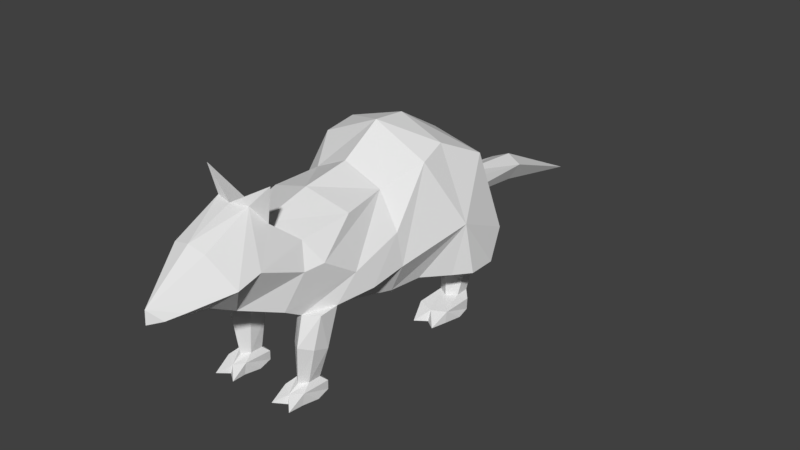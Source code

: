 # Source: RatAttack.blend  (saved by Blender 2.77.0; exported with 4.5.12 LTS)
import bpy
from mathutils import Matrix  # noqa: F401  (used for matrix-valued properties, if any)

bpy.ops.wm.read_factory_settings(use_empty=True)
scene = bpy.context.scene
scene.name = 'Scene'

# ---- collections
col_collection_1 = bpy.data.collections.new('Collection 1'); scene.collection.children.link(col_collection_1)

# ---- materials (node trees are filled in below, after node groups)
mat_material = bpy.data.materials.new('Material')
mat_material.alpha_threshold = 0.0
mat_material.use_transparent_shadow = False
mat_material.roughness = 0.5
mat_material.line_color = (0.0, 0.0, 0.0, 1.0)

# ---- material node trees

# ---- world
world_world = bpy.data.worlds.new('World'); scene.world = world_world
world_world.color = (0.05088, 0.05088, 0.05088)
world_world.use_sun_shadow = False
world_world.sun_shadow_jitter_overblur = 0.0
world_world.cycles.sampling_method = 'MANUAL'

# ---- meshes
me_cube_008 = bpy.data.meshes.new('Cube.008')
me_cube_008.from_pydata([(-0.1288, 0.8864, 0.7198), (-0.07929, 1.746, 0.6036), (-0.1288, 1.815, 0.7179), (-0.4923, 0.7551, 1.272), (-0.111, 1.175, 0.8166), (-0.4306, 0.1767, 0.5182), (-0.3946, 0.4396, 1.423), (-0.2456, -0.3162, 0.4986), (-0.3914, -0.7021, 0.9936), (-0.2702, -0.9441, 0.703), (-0.4311, 0.2201, 1.365), (-0.3266, -0.4029, 1.2), (-0.2702, -0.7677, 1.139), (-0.6263, 0.4356, 0.8908), (-0.4769, -0.3433, 0.6903), (-0.6146, 0.8573, 0.7018), (-0.3489, -0.8356, 0.9707), (-0.2734, -1.005, 1.585), (-0.193, -0.9623, 1.301), (-0.1315, -1.055, 1.431), (-0.1315, -1.411, 1.256), (-0.08278, -1.705, 0.9285), (-0.1315, -1.208, 0.7871), (-0.3094, -1.151, 1.089), (-0.3094, -1.335, 1.043), (-0.1577, -1.429, 0.9183), (-0.445, 0.777, 0.3624), (-0.445, 0.6853, 0.3608), (-0.2584, 0.8093, 0.3624), (-0.2584, 0.653, 0.3608), (-0.3517, 0.8397, 0.351), (-0.4285, 0.6305, 0.1738), (-0.3511, 0.8159, 0.1665), (-0.4285, 0.7333, 0.1752), (-0.2738, 0.7333, 0.1752), (-0.3511, 0.5846, 0.1634), (-0.2738, 0.6305, 0.1738), (-0.2339, 0.4393, 0.0401), (-0.3494, 0.3853, 0.03455), (-0.2339, 0.6958, 0.03876), (-0.2111, 0.581, 0.03249), (-0.465, 0.6958, 0.03876), (-0.3494, 0.7781, 0.04276), (-0.465, 0.4393, 0.0401), (-0.4878, 0.581, 0.03249), (-0.3494, 0.4152, 0.1141), (-0.2307, 0.4516, 0.1278), (-0.3494, 0.803, 0.1213), (-0.4682, 0.4516, 0.1278), (-0.2307, 0.6959, 0.1278), (-0.4682, 0.6959, 0.1278), (-0.3936, -0.7533, 0.6366), (-0.3936, -0.6031, 0.6466), (-0.1942, -0.7533, 0.6366), (-0.1942, -0.6031, 0.6466), (-0.3853, -0.6912, 0.3629), (-0.3767, -0.8087, 0.3999), (-0.1959, -0.6912, 0.3629), (-0.2045, -0.8087, 0.3999), (-0.3039, -0.5518, 0.59), (-0.2906, -0.6623, 0.3411), (-0.3243, -0.8156, 0.1381), (-0.27, -0.6875, 0.1228), (-0.3243, -0.714, 0.133), (-0.2156, -0.714, 0.133), (-0.27, -0.8636, 0.1315), (-0.2156, -0.8156, 0.1381), (-0.1882, -0.9086, 0.02071), (-0.27, -0.9567, 0.01993), (-0.1882, -0.6695, 0.0207), (-0.1721, -0.7779, 0.007332), (-0.3517, -0.6695, 0.0207), (-0.27, -0.6506, 0.006389), (-0.3517, -0.9086, 0.02071), (-0.3679, -0.7779, 0.007332), (-0.2629, -0.944, 0.08406), (-0.1859, -0.8935, 0.1058), (-0.27, -0.6513, 0.08594), (-0.354, -0.8935, 0.1058), (-0.1859, -0.6702, 0.09179), (-0.354, -0.6702, 0.09179), (-0.3035, -0.887, 0.4245), (-0.2909, -0.8217, 0.6353), (-0.3423, 0.5949, 0.3596), (-0.2148, 0.4149, 0.5605), (-0.1945, 0.5453, 0.5893), (-0.2305, 0.705, 0.5003), (-0.6556, 0.492, 0.4979), (-0.3645, 0.7822, 0.4918), (-0.6556, 0.705, 0.5003), (-0.2305, 0.492, 0.4979), (-0.5601, 0.377, 0.4966), (-0.1522, -1.6, 0.9622), (-0.2582, -0.8906, 0.6664), (-0.1618, -0.4828, 0.5299), (-0.1651, -0.849, 0.6962), (-0.2326, -0.433, 0.5224), (-0.1331, -0.7927, 0.7148), (-0.0386, -0.5818, 0.5676), (-0.4346, -0.4658, 0.8419), (-0.2685, 0.3217, 0.03778), (-0.4333, 0.3227, 0.03792), (-0.3512, -0.8949, 0.1055), (-0.1826, -1.02, 0.02642), (-0.3446, -1.026, 0.02618), (-0.4497, -0.07933, 0.9751), (-0.3674, -0.04201, 0.4935), (-0.4895, -0.07039, 0.7325), (-0.2792, -0.04868, 1.224), (0.1288, 0.8864, 0.7198), (0.07929, 1.746, 0.6036), (0.0, 2.664, 0.3701), (0.1288, 1.815, 0.7179), (0.4923, 0.7551, 1.272), (0.111, 1.175, 0.8166), (0.4306, 0.1767, 0.5182), (0.3946, 0.4396, 1.423), (0.2456, -0.3162, 0.4986), (0.3914, -0.7021, 0.9936), (0.2702, -0.9441, 0.703), (0.4311, 0.2201, 1.365), (0.3266, -0.4029, 1.2), (0.2702, -0.7677, 1.139), (0.6263, 0.4356, 0.8908), (0.4769, -0.3433, 0.6903), (0.6146, 0.8573, 0.7018), (0.3489, -0.8356, 0.9707), (0.2734, -1.005, 1.585), (0.193, -0.9623, 1.301), (0.1315, -1.055, 1.431), (0.1315, -1.411, 1.256), (0.08278, -1.705, 0.9285), (0.1315, -1.208, 0.7871), (0.3094, -1.151, 1.089), (0.3094, -1.335, 1.043), (0.1577, -1.429, 0.9183), (0.445, 0.777, 0.3624), (0.445, 0.6853, 0.3608), (0.2584, 0.8093, 0.3624), (0.2584, 0.653, 0.3608), (0.3517, 0.8397, 0.351), (0.4285, 0.6305, 0.1738), (0.3511, 0.8159, 0.1665), (0.4285, 0.7333, 0.1752), (0.2738, 0.7333, 0.1752), (0.3511, 0.5846, 0.1634), (0.2738, 0.6305, 0.1738), (0.2339, 0.4393, 0.0401), (0.3494, 0.3853, 0.03455), (0.2339, 0.6958, 0.03876), (0.2111, 0.581, 0.03249), (0.465, 0.6958, 0.03876), (0.3494, 0.7781, 0.04276), (0.465, 0.4393, 0.0401), (0.4878, 0.581, 0.03249), (0.3494, 0.4152, 0.1141), (0.2307, 0.4516, 0.1278), (0.3494, 0.803, 0.1213), (0.4682, 0.4516, 0.1278), (0.2307, 0.6959, 0.1278), (0.4682, 0.6959, 0.1278), (0.3936, -0.7533, 0.6366), (0.3936, -0.6031, 0.6466), (0.1942, -0.7533, 0.6366), (0.1942, -0.6031, 0.6466), (0.3853, -0.6912, 0.3629), (0.3767, -0.8087, 0.3999), (0.1959, -0.6912, 0.3629), (0.2045, -0.8087, 0.3999), (0.3039, -0.5518, 0.59), (0.2906, -0.6623, 0.3411), (0.3243, -0.8156, 0.1381), (0.27, -0.6875, 0.1228), (0.3243, -0.714, 0.133), (0.2156, -0.714, 0.133), (0.27, -0.8636, 0.1315), (0.2156, -0.8156, 0.1381), (0.1882, -0.9086, 0.02071), (0.27, -0.9567, 0.01993), (0.1882, -0.6695, 0.0207), (0.1721, -0.7779, 0.007332), (0.3517, -0.6695, 0.0207), (0.27, -0.6506, 0.006389), (0.3517, -0.9086, 0.02071), (0.3679, -0.7779, 0.007332), (0.2629, -0.944, 0.08406), (0.1859, -0.8935, 0.1058), (0.27, -0.6513, 0.08594), (0.354, -0.8935, 0.1058), (0.1859, -0.6702, 0.09179), (0.354, -0.6702, 0.09179), (0.3035, -0.887, 0.4245), (0.2909, -0.8217, 0.6353), (0.3423, 0.5949, 0.3596), (0.0, 1.788, 0.5598), (0.0, 0.9571, 0.6618), (0.0, 0.8823, 1.303), (0.0, 1.204, 0.8298), (0.0, 1.844, 0.7687), (0.0, 0.5063, 1.527), (0.0, 0.2404, 1.552), (0.0, -0.4458, 1.303), (0.0, -0.3411, 0.4375), (0.0, -0.8468, 1.203), (0.0, -1.114, 0.7617), (0.0, 0.2611, 0.3836), (0.0, -0.8939, 1.333), (0.0, -1.087, 1.427), (0.0, -1.771, 1.006), (0.0, -1.386, 0.8329), (0.0, -1.777, 0.905), (0.0, -1.421, 1.288), (0.2148, 0.4149, 0.5605), (0.1945, 0.5453, 0.5893), (0.2305, 0.705, 0.5003), (0.6556, 0.492, 0.4979), (0.3645, 0.7822, 0.4918), (0.6556, 0.705, 0.5003), (0.2305, 0.492, 0.4979), (0.5601, 0.377, 0.4966), (0.1522, -1.6, 0.9622), (0.2582, -0.8906, 0.6664), (0.1618, -0.4828, 0.5299), (0.1651, -0.849, 0.6962), (0.2326, -0.433, 0.5224), (0.1331, -0.7927, 0.7148), (0.0386, -0.5818, 0.5676), (0.4346, -0.4658, 0.8419), (0.2685, 0.3217, 0.03778), (0.4333, 0.3227, 0.03792), (0.3512, -0.8949, 0.1055), (0.1826, -1.02, 0.02642), (0.3446, -1.026, 0.02618), (0.0, -0.07315, 1.357), (0.4497, -0.07933, 0.9751), (0.3674, -0.04201, 0.4935), (0.4895, -0.07039, 0.7325), (0.2792, -0.04868, 1.224), (0.0, -0.04549, 0.4177), (0.0, -0.8338, 0.6442)], [], [(4, 2, 0), (2, 1, 0), (1, 2, 111), (111, 2, 198), (2, 4, 197, 198), (4, 3, 196, 197), (0, 1, 194, 195), (6, 13, 10), (14, 105, 107), (7, 14, 107, 106), (3, 13, 6), (12, 11, 8, 16), (199, 196, 3, 6), (201, 233, 108, 11), (203, 201, 11, 12), (200, 199, 6, 10), (205, 238, 106, 5), (17, 207, 206), (17, 19, 207), (17, 18, 19), (17, 206, 18), (18, 206, 203, 12), (20, 208, 211), (12, 23, 19, 18), (16, 23, 12), (19, 24, 20), (23, 24, 19), (209, 22, 204), (24, 23, 22), (23, 16, 22), (9, 22, 16), (208, 21, 210), (207, 206, 18, 19), (204, 22, 9), (25, 22, 209, 21), (211, 207, 19, 20), (3, 4, 0, 15), (208, 92, 25, 21), (210, 21, 209), (25, 24, 22), (88, 86, 28, 30), (26, 30, 32, 33), (89, 88, 30, 26), (45, 48, 101), (30, 28, 34, 32), (50, 47, 42, 41), (43, 44, 38, 101), (37, 100, 38, 40), (40, 38, 44), (41, 42, 44), (39, 40, 42), (42, 40, 44), (46, 45, 100), (31, 33, 50, 48), (47, 49, 39, 42), (34, 36, 46, 49), (50, 41, 44, 43, 48), (32, 34, 49, 47), (36, 35, 45, 46), (33, 32, 47, 50), (35, 31, 48, 45), (90, 91, 83, 29), (36, 29, 83, 35), (36, 34, 28, 29), (86, 90, 29, 28), (85, 84, 90, 86), (26, 33, 31, 27), (59, 54, 57, 60), (55, 60, 62, 63), (52, 59, 60, 55), (75, 102, 78, 104), (60, 57, 64, 62), (80, 77, 72, 71), (73, 74, 68, 104), (67, 103, 68, 70), (70, 68, 74), (71, 72, 74), (69, 70, 72), (72, 70, 74), (76, 75, 103), (61, 63, 80, 78), (77, 79, 69, 72), (49, 46, 37, 40, 39), (64, 66, 76, 79), (80, 71, 74, 73, 78), (62, 64, 79, 77), (66, 65, 75, 76), (63, 62, 77, 80), (65, 61, 78, 102, 75), (53, 82, 81, 58), (66, 58, 81, 65), (66, 64, 57, 58), (54, 53, 58, 57), (55, 56, 51, 52), (55, 63, 61, 56), (79, 76, 67, 70, 69), (65, 81, 56, 61), (81, 82, 51, 56), (35, 83, 27, 31), (89, 87, 13, 15), (91, 5, 13, 87), (26, 27, 87, 89), (83, 91, 87, 27), (84, 5, 91, 90), (15, 0, 88, 89), (0, 85, 86, 88), (1, 111, 194), (20, 24, 208), (25, 92, 24), (24, 92, 208), (5, 84, 205), (84, 85, 205), (0, 195, 85), (205, 85, 195), (204, 97, 239), (59, 96, 94, 54), (204, 95, 97), (9, 95, 204), (16, 99, 9), (93, 53, 95, 9), (53, 93, 82), (94, 96, 202), (97, 95, 53, 54), (94, 98, 97, 54), (13, 3, 15), (8, 99, 16), (45, 38, 100), (46, 100, 37), (48, 43, 101), (45, 101, 38), (75, 68, 103), (76, 103, 67), (78, 73, 104), (75, 104, 68), (106, 107, 13, 5), (108, 233, 200, 10), (108, 10, 105, 14, 99, 8, 11), (107, 105, 10, 13), (106, 238, 202, 7), (239, 97, 98, 94, 202), (14, 7, 96, 59), (202, 96, 7), (59, 52, 14), (14, 52, 99), (9, 99, 52, 51, 82), (93, 9, 82), (114, 109, 112), (112, 109, 110), (110, 111, 112), (111, 198, 112), (112, 198, 197, 114), (114, 197, 196, 113), (109, 195, 194, 110), (116, 120, 123), (124, 236, 234), (117, 235, 236, 124), (113, 116, 123), (122, 126, 118, 121), (199, 116, 113, 196), (201, 121, 237, 233), (203, 122, 121, 201), (200, 120, 116, 199), (205, 115, 235, 238), (127, 206, 207), (127, 207, 129), (127, 129, 128), (127, 128, 206), (128, 122, 203, 206), (130, 211, 208), (122, 128, 129, 133), (126, 122, 133), (129, 130, 134), (133, 129, 134), (209, 204, 132), (134, 132, 133), (133, 132, 126), (119, 126, 132), (208, 210, 131), (207, 129, 128, 206), (204, 119, 132), (135, 131, 209, 132), (211, 130, 129, 207), (113, 125, 109, 114), (208, 131, 135, 220), (210, 209, 131), (135, 132, 134), (216, 140, 138, 214), (136, 143, 142, 140), (217, 136, 140, 216), (155, 229, 158), (140, 142, 144, 138), (160, 151, 152, 157), (153, 229, 148, 154), (147, 150, 148, 228), (150, 154, 148), (151, 154, 152), (149, 152, 150), (152, 154, 150), (156, 228, 155), (141, 158, 160, 143), (157, 152, 149, 159), (144, 159, 156, 146), (160, 158, 153, 154, 151), (142, 157, 159, 144), (146, 156, 155, 145), (143, 160, 157, 142), (145, 155, 158, 141), (218, 139, 193, 219), (146, 145, 193, 139), (146, 139, 138, 144), (214, 138, 139, 218), (213, 214, 218, 212), (136, 137, 141, 143), (169, 170, 167, 164), (165, 173, 172, 170), (162, 165, 170, 169), (185, 232, 188, 230), (170, 172, 174, 167), (190, 181, 182, 187), (183, 232, 178, 184), (177, 180, 178, 231), (180, 184, 178), (181, 184, 182), (179, 182, 180), (182, 184, 180), (186, 231, 185), (171, 188, 190, 173), (187, 182, 179, 189), (159, 149, 150, 147, 156), (174, 189, 186, 176), (190, 188, 183, 184, 181), (172, 187, 189, 174), (176, 186, 185, 175), (173, 190, 187, 172), (175, 185, 230, 188, 171), (163, 168, 191, 192), (176, 175, 191, 168), (176, 168, 167, 174), (164, 167, 168, 163), (165, 162, 161, 166), (165, 166, 171, 173), (189, 179, 180, 177, 186), (175, 171, 166, 191), (191, 166, 161, 192), (145, 141, 137, 193), (217, 125, 123, 215), (219, 215, 123, 115), (136, 217, 215, 137), (193, 137, 215, 219), (212, 218, 219, 115), (125, 217, 216, 109), (109, 216, 214, 213), (110, 194, 111), (130, 208, 134), (135, 134, 220), (134, 208, 220), (115, 205, 212), (212, 205, 213), (109, 213, 195), (205, 195, 213), (204, 239, 225), (169, 164, 222, 224), (204, 225, 223), (119, 204, 223), (126, 119, 227), (221, 119, 223, 163), (163, 192, 221), (222, 202, 224), (225, 164, 163, 223), (222, 164, 225, 226), (123, 125, 113), (118, 126, 227), (155, 228, 148), (156, 147, 228), (158, 229, 153), (155, 148, 229), (185, 231, 178), (186, 177, 231), (188, 232, 183), (185, 178, 232), (235, 115, 123, 236), (237, 120, 200, 233), (237, 121, 118, 227, 124, 234, 120), (236, 123, 120, 234), (235, 117, 202, 238), (239, 202, 222, 226, 225), (124, 169, 224, 117), (202, 117, 224), (169, 124, 162), (124, 227, 162), (119, 192, 161, 162, 227), (221, 192, 119)])
_ca = me_cube_008.color_attributes.new('Col', 'BYTE_COLOR', 'CORNER')
_ca.data.foreach_set('color', [0.5089, 0.2542, 0.15, 1.0, 0.5089, 0.2542, 0.15, 1.0, 0.5089, 0.2542, 0.15, 1.0, 0.5089, 0.2542, 0.15, 1.0, 0.5089, 0.2542, 0.15, 1.0, 0.5089, 0.2542, 0.15, 1.0, 0.5089, 0.2542, 0.15, 1.0, 0.5089, 0.2542, 0.15, 1.0, 0.5089, 0.2542, 0.15, 1.0, 0.5089, 0.2542, 0.15, 1.0, 0.5089, 0.2542, 0.15, 1.0, 0.5089, 0.2542, 0.15, 1.0, 0.5089, 0.2542, 0.15, 1.0, 0.5089, 0.2542, 0.15, 1.0, 0.5089, 0.2542, 0.15, 1.0, 0.5089, 0.2542, 0.15, 1.0, 0.05448, 0.05448, 0.05448, 1.0, 0.05448, 0.05448, 0.05448, 1.0, 0.05448, 0.05448, 0.05448, 1.0, 0.05448, 0.05448, 0.05448, 1.0, 0.5089, 0.2542, 0.15, 1.0, 0.5089, 0.2542, 0.15, 1.0, 0.5089, 0.2542, 0.15, 1.0, 0.5089, 0.2542, 0.15, 1.0, 0.05448, 0.05448, 0.05448, 1.0, 0.05448, 0.05448, 0.05448, 1.0, 0.05448, 0.05448, 0.05448, 1.0, 0.05448, 0.05448, 0.05448, 1.0, 0.05448, 0.05448, 0.05448, 1.0, 0.05448, 0.05448, 0.05448, 1.0, 0.05448, 0.05448, 0.05448, 1.0, 0.05448, 0.05448, 0.05448, 1.0, 0.05448, 0.05448, 0.05448, 1.0, 0.05448, 0.05448, 0.05448, 1.0, 0.05448, 0.05448, 0.05448, 1.0, 0.05448, 0.05448, 0.05448, 1.0, 0.05448, 0.05448, 0.05448, 1.0, 0.05448, 0.05448, 0.05448, 1.0, 0.05448, 0.05448, 0.05448, 1.0, 0.05448, 0.05448, 0.05448, 1.0, 0.05448, 0.05448, 0.05448, 1.0, 0.05448, 0.05448, 0.05448, 1.0, 0.05448, 0.05448, 0.05448, 1.0, 0.05448, 0.05448, 0.05448, 1.0, 0.05448, 0.05448, 0.05448, 1.0, 0.05448, 0.05448, 0.05448, 1.0, 0.05448, 0.05448, 0.05448, 1.0, 0.05448, 0.05448, 0.05448, 1.0, 0.05448, 0.05448, 0.05448, 1.0, 0.05448, 0.05448, 0.05448, 1.0, 0.05448, 0.05448, 0.05448, 1.0, 0.05448, 0.05448, 0.05448, 1.0, 0.05448, 0.05448, 0.05448, 1.0, 0.05448, 0.05448, 0.05448, 1.0, 0.05448, 0.05448, 0.05448, 1.0, 0.05448, 0.05448, 0.05448, 1.0, 0.05448, 0.05448, 0.05448, 1.0, 0.05448, 0.05448, 0.05448, 1.0, 0.05448, 0.05448, 0.05448, 1.0, 0.05448, 0.05448, 0.05448, 1.0, 0.05448, 0.05448, 0.05448, 1.0, 0.05448, 0.05448, 0.05448, 1.0, 0.05448, 0.05448, 0.05448, 1.0, 0.05448, 0.05448, 0.05448, 1.0, 0.5089, 0.2542, 0.15, 1.0, 0.5089, 0.2542, 0.15, 1.0, 0.5089, 0.2542, 0.15, 1.0, 0.5089, 0.2542, 0.15, 1.0, 0.5089, 0.2542, 0.15, 1.0, 0.5089, 0.2542, 0.15, 1.0, 0.05448, 0.05448, 0.05448, 1.0, 0.05448, 0.05448, 0.05448, 1.0, 0.05448, 0.05448, 0.05448, 1.0, 0.05448, 0.05448, 0.05448, 1.0, 0.05448, 0.05448, 0.05448, 1.0, 0.05448, 0.05448, 0.05448, 1.0, 0.05448, 0.05448, 0.05448, 1.0, 0.05448, 0.05448, 0.05448, 1.0, 0.05448, 0.05448, 0.05448, 1.0, 0.05448, 0.05448, 0.05448, 1.0, 0.05448, 0.05448, 0.05448, 1.0, 0.05448, 0.05448, 0.05448, 1.0, 0.05448, 0.05448, 0.05448, 1.0, 0.05448, 0.05448, 0.05448, 1.0, 0.05448, 0.05448, 0.05448, 1.0, 0.05448, 0.05448, 0.05448, 1.0, 0.05448, 0.05448, 0.05448, 1.0, 0.05448, 0.05448, 0.05448, 1.0, 0.05448, 0.05448, 0.05448, 1.0, 0.05448, 0.05448, 0.05448, 1.0, 0.05448, 0.05448, 0.05448, 1.0, 0.05448, 0.05448, 0.05448, 1.0, 0.05448, 0.05448, 0.05448, 1.0, 0.05448, 0.05448, 0.05448, 1.0, 0.05448, 0.05448, 0.05448, 1.0, 0.05448, 0.05448, 0.05448, 1.0, 0.05448, 0.05448, 0.05448, 1.0, 0.05448, 0.05448, 0.05448, 1.0, 0.05448, 0.05448, 0.05448, 1.0, 0.05448, 0.05448, 0.05448, 1.0, 0.05448, 0.05448, 0.05448, 1.0, 0.05448, 0.05448, 0.05448, 1.0, 0.05448, 0.05448, 0.05448, 1.0, 0.05448, 0.05448, 0.05448, 1.0, 0.05448, 0.05448, 0.05448, 1.0, 0.05448, 0.05448, 0.05448, 1.0, 0.05448, 0.05448, 0.05448, 1.0, 0.05448, 0.05448, 0.05448, 1.0, 0.05448, 0.05448, 0.05448, 1.0, 0.05448, 0.05448, 0.05448, 1.0, 0.05448, 0.05448, 0.05448, 1.0, 0.05448, 0.05448, 0.05448, 1.0, 0.05448, 0.05448, 0.05448, 1.0, 0.05448, 0.05448, 0.05448, 1.0, 0.05448, 0.05448, 0.05448, 1.0, 0.05448, 0.05448, 0.05448, 1.0, 0.05448, 0.05448, 0.05448, 1.0, 0.05448, 0.05448, 0.05448, 1.0, 0.05448, 0.05448, 0.05448, 1.0, 0.05448, 0.05448, 0.05448, 1.0, 0.05448, 0.05448, 0.05448, 1.0, 0.05448, 0.05448, 0.05448, 1.0, 0.05448, 0.05448, 0.05448, 1.0, 0.05448, 0.05448, 0.05448, 1.0, 0.05448, 0.05448, 0.05448, 1.0, 0.05448, 0.05448, 0.05448, 1.0, 0.05448, 0.05448, 0.05448, 1.0, 0.05448, 0.05448, 0.05448, 1.0, 0.05448, 0.05448, 0.05448, 1.0, 0.05448, 0.05448, 0.05448, 1.0, 0.05448, 0.05448, 0.05448, 1.0, 0.05448, 0.05448, 0.05448, 1.0, 0.05448, 0.05448, 0.05448, 1.0, 0.05448, 0.05448, 0.05448, 1.0, 0.05448, 0.05448, 0.05448, 1.0, 0.05448, 0.05448, 0.05448, 1.0, 0.05448, 0.05448, 0.05448, 1.0, 0.5089, 0.2542, 0.15, 1.0, 0.5089, 0.2542, 0.15, 1.0, 0.5089, 0.2542, 0.15, 1.0, 0.5089, 0.2542, 0.15, 1.0, 0.5089, 0.2542, 0.15, 1.0, 0.5089, 0.2542, 0.15, 1.0, 0.5089, 0.2542, 0.15, 1.0, 0.5089, 0.2542, 0.15, 1.0, 0.5089, 0.2542, 0.15, 1.0, 0.5089, 0.2542, 0.15, 1.0, 0.5089, 0.2542, 0.15, 1.0, 0.5089, 0.2542, 0.15, 1.0, 1.0, 1.0, 1.0, 1.0, 1.0, 1.0, 1.0, 1.0, 1.0, 1.0, 1.0, 1.0, 0.5089, 0.2542, 0.15, 1.0, 0.5089, 0.2542, 0.15, 1.0, 0.5089, 0.2542, 0.15, 1.0, 0.5089, 0.2542, 0.15, 1.0, 0.5089, 0.2542, 0.15, 1.0, 0.5089, 0.2542, 0.15, 1.0, 0.5089, 0.2542, 0.15, 1.0, 0.5089, 0.2542, 0.15, 1.0, 0.5089, 0.2542, 0.15, 1.0, 0.5089, 0.2542, 0.15, 1.0, 0.5089, 0.2542, 0.15, 1.0, 0.5089, 0.2542, 0.15, 1.0, 0.5089, 0.2542, 0.15, 1.0, 0.5089, 0.2542, 0.15, 1.0, 0.5089, 0.2542, 0.15, 1.0, 0.5089, 0.2542, 0.15, 1.0, 0.5089, 0.2542, 0.15, 1.0, 0.5089, 0.2542, 0.15, 1.0, 0.5089, 0.2542, 0.15, 1.0, 0.5089, 0.2542, 0.15, 1.0, 0.5089, 0.2542, 0.15, 1.0, 0.5089, 0.2542, 0.15, 1.0, 0.5089, 0.2542, 0.15, 1.0, 0.5089, 0.2542, 0.15, 1.0, 0.5089, 0.2542, 0.15, 1.0, 0.5089, 0.2542, 0.15, 1.0, 0.5089, 0.2542, 0.15, 1.0, 0.5089, 0.2542, 0.15, 1.0, 1.0, 1.0, 1.0, 1.0, 1.0, 1.0, 1.0, 1.0, 1.0, 1.0, 1.0, 1.0, 0.5089, 0.2542, 0.15, 1.0, 0.5089, 0.2542, 0.15, 1.0, 0.5089, 0.2542, 0.15, 1.0, 0.5089, 0.2542, 0.15, 1.0, 0.5089, 0.2542, 0.15, 1.0, 0.5089, 0.2542, 0.15, 1.0, 0.5089, 0.2542, 0.15, 1.0, 0.5089, 0.2542, 0.15, 1.0, 0.5089, 0.2542, 0.15, 1.0, 0.5089, 0.2542, 0.15, 1.0, 0.5089, 0.2542, 0.15, 1.0, 0.5089, 0.2542, 0.15, 1.0, 0.5089, 0.2542, 0.15, 1.0, 0.5089, 0.2542, 0.15, 1.0, 0.5089, 0.2542, 0.15, 1.0, 0.5089, 0.2542, 0.15, 1.0, 0.5089, 0.2542, 0.15, 1.0, 0.5089, 0.2542, 0.15, 1.0, 0.5089, 0.2542, 0.15, 1.0, 0.5089, 0.2542, 0.15, 1.0, 0.5089, 0.2542, 0.15, 1.0, 0.5089, 0.2542, 0.15, 1.0, 0.5089, 0.2542, 0.15, 1.0, 0.5089, 0.2542, 0.15, 1.0, 0.5089, 0.2542, 0.15, 1.0, 0.5089, 0.2542, 0.15, 1.0, 0.5089, 0.2542, 0.15, 1.0, 0.5089, 0.2542, 0.15, 1.0, 0.5089, 0.2542, 0.15, 1.0, 0.5089, 0.2542, 0.15, 1.0, 0.5089, 0.2542, 0.15, 1.0, 0.5089, 0.2542, 0.15, 1.0, 0.5089, 0.2542, 0.15, 1.0, 0.5089, 0.2542, 0.15, 1.0, 0.5089, 0.2542, 0.15, 1.0, 0.5089, 0.2542, 0.15, 1.0, 0.5089, 0.2542, 0.15, 1.0, 0.5089, 0.2542, 0.15, 1.0, 0.5089, 0.2542, 0.15, 1.0, 0.5089, 0.2542, 0.15, 1.0, 0.5089, 0.2542, 0.15, 1.0, 0.5089, 0.2542, 0.15, 1.0, 0.5089, 0.2542, 0.15, 1.0, 0.5089, 0.2542, 0.15, 1.0, 0.5089, 0.2542, 0.15, 1.0, 0.5089, 0.2542, 0.15, 1.0, 0.5089, 0.2542, 0.15, 1.0, 0.5089, 0.2542, 0.15, 1.0, 0.5089, 0.2542, 0.15, 1.0, 0.5089, 0.2542, 0.15, 1.0, 0.5089, 0.2542, 0.15, 1.0, 0.5089, 0.2542, 0.15, 1.0, 0.5089, 0.2542, 0.15, 1.0, 0.5089, 0.2542, 0.15, 1.0, 0.5089, 0.2542, 0.15, 1.0, 0.5089, 0.2542, 0.15, 1.0, 0.5089, 0.2542, 0.15, 1.0, 0.5089, 0.2542, 0.15, 1.0, 0.5089, 0.2542, 0.15, 1.0, 0.5089, 0.2542, 0.15, 1.0, 0.5089, 0.2542, 0.15, 1.0, 0.5089, 0.2542, 0.15, 1.0, 0.5089, 0.2542, 0.15, 1.0, 0.5089, 0.2542, 0.15, 1.0, 0.5089, 0.2542, 0.15, 1.0, 0.5089, 0.2542, 0.15, 1.0, 0.5089, 0.2542, 0.15, 1.0, 0.5089, 0.2542, 0.15, 1.0, 0.5089, 0.2542, 0.15, 1.0, 1.0, 1.0, 1.0, 1.0, 1.0, 1.0, 1.0, 1.0, 1.0, 1.0, 1.0, 1.0, 1.0, 1.0, 1.0, 1.0, 0.5089, 0.2542, 0.15, 1.0, 0.5089, 0.2542, 0.15, 1.0, 0.5089, 0.2542, 0.15, 1.0, 0.5089, 0.2542, 0.15, 1.0, 0.5089, 0.2542, 0.15, 1.0, 0.5089, 0.2542, 0.15, 1.0, 0.5089, 0.2542, 0.15, 1.0, 0.5089, 0.2542, 0.15, 1.0, 0.5089, 0.2542, 0.15, 1.0, 0.5089, 0.2542, 0.15, 1.0, 0.5089, 0.2542, 0.15, 1.0, 0.5089, 0.2542, 0.15, 1.0, 0.5089, 0.2542, 0.15, 1.0, 0.5089, 0.2542, 0.15, 1.0, 0.5089, 0.2542, 0.15, 1.0, 0.5089, 0.2542, 0.15, 1.0, 0.5089, 0.2542, 0.15, 1.0, 0.5089, 0.2542, 0.15, 1.0, 0.5089, 0.2542, 0.15, 1.0, 0.5089, 0.2542, 0.15, 1.0, 0.5089, 0.2542, 0.15, 1.0, 0.5089, 0.2542, 0.15, 1.0, 0.5089, 0.2542, 0.15, 1.0, 0.5089, 0.2542, 0.15, 1.0, 0.5089, 0.2542, 0.15, 1.0, 0.5089, 0.2542, 0.15, 1.0, 0.5089, 0.2542, 0.15, 1.0, 0.5089, 0.2542, 0.15, 1.0, 1.0, 1.0, 1.0, 1.0, 1.0, 1.0, 1.0, 1.0, 1.0, 1.0, 1.0, 1.0, 0.5089, 0.2542, 0.15, 1.0, 0.5089, 0.2542, 0.15, 1.0, 0.5089, 0.2542, 0.15, 1.0, 0.5089, 0.2542, 0.15, 1.0, 0.5089, 0.2542, 0.15, 1.0, 0.5089, 0.2542, 0.15, 1.0, 0.5089, 0.2542, 0.15, 1.0, 0.5089, 0.2542, 0.15, 1.0, 0.5089, 0.2542, 0.15, 1.0, 0.5089, 0.2542, 0.15, 1.0, 0.5089, 0.2542, 0.15, 1.0, 0.5089, 0.2542, 0.15, 1.0, 0.5089, 0.2542, 0.15, 1.0, 0.5089, 0.2542, 0.15, 1.0, 0.5089, 0.2542, 0.15, 1.0, 0.5089, 0.2542, 0.15, 1.0, 0.5089, 0.2542, 0.15, 1.0, 0.5089, 0.2542, 0.15, 1.0, 0.5089, 0.2542, 0.15, 1.0, 0.5089, 0.2542, 0.15, 1.0, 0.5089, 0.2542, 0.15, 1.0, 0.5089, 0.2542, 0.15, 1.0, 0.5089, 0.2542, 0.15, 1.0, 0.5089, 0.2542, 0.15, 1.0, 0.5089, 0.2542, 0.15, 1.0, 0.5089, 0.2542, 0.15, 1.0, 0.5089, 0.2542, 0.15, 1.0, 0.5089, 0.2542, 0.15, 1.0, 0.5089, 0.2542, 0.15, 1.0, 0.5089, 0.2542, 0.15, 1.0, 0.5089, 0.2542, 0.15, 1.0, 0.5089, 0.2542, 0.15, 1.0, 0.5089, 0.2542, 0.15, 1.0, 0.5089, 0.2542, 0.15, 1.0, 0.5089, 0.2542, 0.15, 1.0, 0.5089, 0.2542, 0.15, 1.0, 0.5089, 0.2542, 0.15, 1.0, 0.5089, 0.2542, 0.15, 1.0, 0.5089, 0.2542, 0.15, 1.0, 0.5089, 0.2542, 0.15, 1.0, 0.5089, 0.2542, 0.15, 1.0, 0.5089, 0.2542, 0.15, 1.0, 0.5089, 0.2542, 0.15, 1.0, 0.5089, 0.2542, 0.15, 1.0, 0.5089, 0.2542, 0.15, 1.0, 0.5089, 0.2542, 0.15, 1.0, 0.5089, 0.2542, 0.15, 1.0, 0.5089, 0.2542, 0.15, 1.0, 0.5089, 0.2542, 0.15, 1.0, 0.5089, 0.2542, 0.15, 1.0, 0.5089, 0.2542, 0.15, 1.0, 0.5089, 0.2542, 0.15, 1.0, 0.5089, 0.2542, 0.15, 1.0, 0.5089, 0.2542, 0.15, 1.0, 0.5089, 0.2542, 0.15, 1.0, 0.5089, 0.2542, 0.15, 1.0, 0.5089, 0.2542, 0.15, 1.0, 0.5089, 0.2542, 0.15, 1.0, 0.5089, 0.2542, 0.15, 1.0, 0.5089, 0.2542, 0.15, 1.0, 0.5089, 0.2542, 0.15, 1.0, 0.5089, 0.2542, 0.15, 1.0, 0.5089, 0.2542, 0.15, 1.0, 0.5089, 0.2542, 0.15, 1.0, 0.5089, 0.2542, 0.15, 1.0, 0.5089, 0.2542, 0.15, 1.0, 0.5089, 0.2542, 0.15, 1.0, 0.5089, 0.2542, 0.15, 1.0, 0.5089, 0.2542, 0.15, 1.0, 0.5089, 0.2542, 0.15, 1.0, 0.5089, 0.2542, 0.15, 1.0, 0.5089, 0.2542, 0.15, 1.0, 0.5089, 0.2542, 0.15, 1.0, 0.5089, 0.2542, 0.15, 1.0, 0.5089, 0.2542, 0.15, 1.0, 0.5089, 0.2542, 0.15, 1.0, 0.5089, 0.2542, 0.15, 1.0, 0.5089, 0.2542, 0.15, 1.0, 0.5089, 0.2542, 0.15, 1.0, 0.5089, 0.2542, 0.15, 1.0, 0.5089, 0.2542, 0.15, 1.0, 0.5089, 0.2542, 0.15, 1.0, 0.5089, 0.2542, 0.15, 1.0, 0.5089, 0.2542, 0.15, 1.0, 0.5089, 0.2542, 0.15, 1.0, 0.5089, 0.2542, 0.15, 1.0, 0.5089, 0.2542, 0.15, 1.0, 0.5089, 0.2542, 0.15, 1.0, 0.5089, 0.2542, 0.15, 1.0, 0.5089, 0.2542, 0.15, 1.0, 0.5089, 0.2542, 0.15, 1.0, 0.5089, 0.2542, 0.15, 1.0, 0.5089, 0.2542, 0.15, 1.0, 0.5089, 0.2542, 0.15, 1.0, 0.5089, 0.2542, 0.15, 1.0, 0.5089, 0.2542, 0.15, 1.0, 0.5089, 0.2542, 0.15, 1.0, 0.5089, 0.2542, 0.15, 1.0, 0.5089, 0.2542, 0.15, 1.0, 0.5089, 0.2542, 0.15, 1.0, 0.5089, 0.2542, 0.15, 1.0, 0.5089, 0.2542, 0.15, 1.0, 0.5089, 0.2542, 0.15, 1.0, 0.5089, 0.2542, 0.15, 1.0, 0.5089, 0.2542, 0.15, 1.0, 0.5089, 0.2542, 0.15, 1.0, 0.5089, 0.2542, 0.15, 1.0, 0.5089, 0.2542, 0.15, 1.0, 0.5089, 0.2542, 0.15, 1.0, 0.5089, 0.2542, 0.15, 1.0, 0.5089, 0.2542, 0.15, 1.0, 0.05448, 0.05448, 0.05448, 1.0, 0.05448, 0.05448, 0.05448, 1.0, 0.05448, 0.05448, 0.05448, 1.0, 0.05448, 0.05448, 0.05448, 1.0, 0.05448, 0.05448, 0.05448, 1.0, 0.05448, 0.05448, 0.05448, 1.0, 0.05448, 0.05448, 0.05448, 1.0, 0.05448, 0.05448, 0.05448, 1.0, 0.05448, 0.05448, 0.05448, 1.0, 0.4969, 0.2502, 0.147, 1.0, 0.4969, 0.2502, 0.147, 1.0, 0.4969, 0.2502, 0.147, 1.0, 0.4969, 0.2502, 0.147, 1.0, 0.4969, 0.2502, 0.147, 1.0, 0.4969, 0.2502, 0.147, 1.0, 0.5089, 0.2542, 0.15, 1.0, 0.5089, 0.2542, 0.15, 1.0, 0.5089, 0.2542, 0.15, 1.0, 0.4969, 0.2502, 0.147, 1.0, 0.4969, 0.2502, 0.147, 1.0, 0.4969, 0.2502, 0.147, 1.0, 0.05448, 0.05448, 0.05448, 1.0, 0.05448, 0.05448, 0.05448, 1.0, 0.05448, 0.05448, 0.05448, 1.0, 0.5089, 0.2542, 0.15, 1.0, 0.5089, 0.2542, 0.15, 1.0, 0.5089, 0.2542, 0.15, 1.0, 0.5089, 0.2542, 0.15, 1.0, 0.05448, 0.05448, 0.05448, 1.0, 0.05448, 0.05448, 0.05448, 1.0, 0.05448, 0.05448, 0.05448, 1.0, 0.05448, 0.05448, 0.05448, 1.0, 0.05448, 0.05448, 0.05448, 1.0, 0.05448, 0.05448, 0.05448, 1.0, 0.05448, 0.05448, 0.05448, 1.0, 0.05448, 0.05448, 0.05448, 1.0, 0.05448, 0.05448, 0.05448, 1.0, 0.5089, 0.2542, 0.15, 1.0, 0.5089, 0.2542, 0.15, 1.0, 0.5089, 0.2542, 0.15, 1.0, 0.5089, 0.2542, 0.15, 1.0, 0.5089, 0.2542, 0.15, 1.0, 0.5089, 0.2542, 0.15, 1.0, 0.5089, 0.2542, 0.15, 1.0, 0.5089, 0.2542, 0.15, 1.0, 0.5089, 0.2542, 0.15, 1.0, 0.5089, 0.2542, 0.15, 1.0, 0.5089, 0.2542, 0.15, 1.0, 0.5089, 0.2542, 0.15, 1.0, 0.5089, 0.2542, 0.15, 1.0, 0.5089, 0.2542, 0.15, 1.0, 0.5089, 0.2542, 0.15, 1.0, 0.5089, 0.2542, 0.15, 1.0, 0.5089, 0.2542, 0.15, 1.0, 0.5089, 0.2542, 0.15, 1.0, 0.05448, 0.05448, 0.05448, 1.0, 0.05448, 0.05448, 0.05448, 1.0, 0.05448, 0.05448, 0.05448, 1.0, 0.05448, 0.05448, 0.05448, 1.0, 0.05448, 0.05448, 0.05448, 1.0, 0.05448, 0.05448, 0.05448, 1.0, 1.0, 1.0, 1.0, 1.0, 1.0, 1.0, 1.0, 1.0, 1.0, 1.0, 1.0, 1.0, 1.0, 1.0, 1.0, 1.0, 1.0, 1.0, 1.0, 1.0, 1.0, 1.0, 1.0, 1.0, 1.0, 1.0, 1.0, 1.0, 1.0, 1.0, 1.0, 1.0, 1.0, 1.0, 1.0, 1.0, 1.0, 1.0, 1.0, 1.0, 1.0, 1.0, 1.0, 1.0, 1.0, 1.0, 1.0, 1.0, 1.0, 1.0, 1.0, 1.0, 1.0, 1.0, 1.0, 1.0, 1.0, 1.0, 1.0, 1.0, 1.0, 1.0, 1.0, 1.0, 1.0, 1.0, 1.0, 1.0, 1.0, 1.0, 1.0, 1.0, 1.0, 1.0, 1.0, 1.0, 1.0, 1.0, 1.0, 1.0, 1.0, 1.0, 1.0, 1.0, 1.0, 1.0, 1.0, 1.0, 1.0, 1.0, 1.0, 1.0, 1.0, 1.0, 1.0, 1.0, 0.05448, 0.05448, 0.05448, 1.0, 0.05448, 0.05448, 0.05448, 1.0, 0.05448, 0.05448, 0.05448, 1.0, 0.05448, 0.05448, 0.05448, 1.0, 0.05448, 0.05448, 0.05448, 1.0, 0.05448, 0.05448, 0.05448, 1.0, 0.05448, 0.05448, 0.05448, 1.0, 0.05448, 0.05448, 0.05448, 1.0, 0.05448, 0.05448, 0.05448, 1.0, 0.05448, 0.05448, 0.05448, 1.0, 0.05448, 0.05448, 0.05448, 1.0, 0.05448, 0.05448, 0.05448, 1.0, 0.05448, 0.05448, 0.05448, 1.0, 0.05448, 0.05448, 0.05448, 1.0, 0.05448, 0.05448, 0.05448, 1.0, 0.05448, 0.05448, 0.05448, 1.0, 0.05448, 0.05448, 0.05448, 1.0, 0.05448, 0.05448, 0.05448, 1.0, 0.05448, 0.05448, 0.05448, 1.0, 0.05448, 0.05448, 0.05448, 1.0, 0.05448, 0.05448, 0.05448, 1.0, 0.05448, 0.05448, 0.05448, 1.0, 0.05448, 0.05448, 0.05448, 1.0, 0.5089, 0.2542, 0.15, 1.0, 0.5089, 0.2542, 0.15, 1.0, 0.5089, 0.2542, 0.15, 1.0, 0.5089, 0.2542, 0.15, 1.0, 0.5089, 0.2542, 0.15, 1.0, 0.5089, 0.2542, 0.15, 1.0, 0.5089, 0.2542, 0.15, 1.0, 0.5089, 0.2542, 0.15, 1.0, 0.5089, 0.2542, 0.15, 1.0, 0.5089, 0.2542, 0.15, 1.0, 0.5089, 0.2542, 0.15, 1.0, 0.5089, 0.2542, 0.15, 1.0, 0.5089, 0.2542, 0.15, 1.0, 0.5089, 0.2542, 0.15, 1.0, 0.5089, 0.2542, 0.15, 1.0, 0.5089, 0.2542, 0.15, 1.0, 0.5089, 0.2542, 0.15, 1.0, 0.5089, 0.2542, 0.15, 1.0, 0.5089, 0.2542, 0.15, 1.0, 0.5089, 0.2542, 0.15, 1.0, 0.5089, 0.2542, 0.15, 1.0, 0.5089, 0.2542, 0.15, 1.0, 0.5089, 0.2542, 0.15, 1.0, 0.5089, 0.2542, 0.15, 1.0, 0.05448, 0.05448, 0.05448, 1.0, 0.5089, 0.2542, 0.15, 1.0, 0.5089, 0.2542, 0.15, 1.0, 0.5089, 0.2542, 0.15, 1.0, 0.5089, 0.2542, 0.15, 1.0, 0.5089, 0.2542, 0.15, 1.0, 0.5089, 0.2542, 0.15, 1.0, 0.5089, 0.2542, 0.15, 1.0, 0.5089, 0.2542, 0.15, 1.0, 0.5089, 0.2542, 0.15, 1.0, 0.5089, 0.2542, 0.15, 1.0, 0.5089, 0.2542, 0.15, 1.0, 0.5089, 0.2542, 0.15, 1.0, 0.5089, 0.2542, 0.15, 1.0, 0.5089, 0.2542, 0.15, 1.0, 0.5089, 0.2542, 0.15, 1.0, 0.5089, 0.2542, 0.15, 1.0, 0.5089, 0.2542, 0.15, 1.0, 0.05448, 0.05448, 0.05448, 1.0, 0.05448, 0.05448, 0.05448, 1.0, 0.05448, 0.05448, 0.05448, 1.0, 0.05448, 0.05448, 0.05448, 1.0, 0.5089, 0.2542, 0.15, 1.0, 0.5089, 0.2542, 0.15, 1.0, 0.5089, 0.2542, 0.15, 1.0, 0.5089, 0.2542, 0.15, 1.0, 0.05448, 0.05448, 0.05448, 1.0, 0.05448, 0.05448, 0.05448, 1.0, 0.05448, 0.05448, 0.05448, 1.0, 0.05448, 0.05448, 0.05448, 1.0, 0.05448, 0.05448, 0.05448, 1.0, 0.05448, 0.05448, 0.05448, 1.0, 0.05448, 0.05448, 0.05448, 1.0, 0.05448, 0.05448, 0.05448, 1.0, 0.05448, 0.05448, 0.05448, 1.0, 0.05448, 0.05448, 0.05448, 1.0, 0.05448, 0.05448, 0.05448, 1.0, 0.05448, 0.05448, 0.05448, 1.0, 0.05448, 0.05448, 0.05448, 1.0, 0.05448, 0.05448, 0.05448, 1.0, 0.05448, 0.05448, 0.05448, 1.0, 0.05448, 0.05448, 0.05448, 1.0, 0.05448, 0.05448, 0.05448, 1.0, 0.05448, 0.05448, 0.05448, 1.0, 0.05448, 0.05448, 0.05448, 1.0, 0.05448, 0.05448, 0.05448, 1.0, 0.05448, 0.05448, 0.05448, 1.0, 0.05448, 0.05448, 0.05448, 1.0, 0.05448, 0.05448, 0.05448, 1.0, 0.05448, 0.05448, 0.05448, 1.0, 0.05448, 0.05448, 0.05448, 1.0, 0.05448, 0.05448, 0.05448, 1.0, 0.05448, 0.05448, 0.05448, 1.0, 0.05448, 0.05448, 0.05448, 1.0, 0.05448, 0.05448, 0.05448, 1.0, 0.05448, 0.05448, 0.05448, 1.0, 0.05448, 0.05448, 0.05448, 1.0, 0.05448, 0.05448, 0.05448, 1.0, 0.05448, 0.05448, 0.05448, 1.0, 0.05448, 0.05448, 0.05448, 1.0, 0.05448, 0.05448, 0.05448, 1.0, 0.05448, 0.05448, 0.05448, 1.0, 0.05448, 0.05448, 0.05448, 1.0, 0.05448, 0.05448, 0.05448, 1.0, 0.05448, 0.05448, 0.05448, 1.0, 0.05448, 0.05448, 0.05448, 1.0, 0.5089, 0.2542, 0.15, 1.0, 0.5089, 0.2542, 0.15, 1.0, 0.5089, 0.2542, 0.15, 1.0, 0.5089, 0.2542, 0.15, 1.0, 0.5089, 0.2542, 0.15, 1.0, 0.5089, 0.2542, 0.15, 1.0, 0.05448, 0.05448, 0.05448, 1.0, 0.05448, 0.05448, 0.05448, 1.0, 0.05448, 0.05448, 0.05448, 1.0, 0.05448, 0.05448, 0.05448, 1.0, 0.05448, 0.05448, 0.05448, 1.0, 0.05448, 0.05448, 0.05448, 1.0, 0.05448, 0.05448, 0.05448, 1.0, 0.05448, 0.05448, 0.05448, 1.0, 0.05448, 0.05448, 0.05448, 1.0, 0.05448, 0.05448, 0.05448, 1.0, 0.05448, 0.05448, 0.05448, 1.0, 0.05448, 0.05448, 0.05448, 1.0, 0.05448, 0.05448, 0.05448, 1.0, 0.05448, 0.05448, 0.05448, 1.0, 0.05448, 0.05448, 0.05448, 1.0, 0.05448, 0.05448, 0.05448, 1.0, 0.05448, 0.05448, 0.05448, 1.0, 0.05448, 0.05448, 0.05448, 1.0, 0.05448, 0.05448, 0.05448, 1.0, 0.05448, 0.05448, 0.05448, 1.0, 0.05448, 0.05448, 0.05448, 1.0, 0.05448, 0.05448, 0.05448, 1.0, 0.05448, 0.05448, 0.05448, 1.0, 0.05448, 0.05448, 0.05448, 1.0, 0.05448, 0.05448, 0.05448, 1.0, 0.05448, 0.05448, 0.05448, 1.0, 0.05448, 0.05448, 0.05448, 1.0, 0.05448, 0.05448, 0.05448, 1.0, 0.05448, 0.05448, 0.05448, 1.0, 0.05448, 0.05448, 0.05448, 1.0, 0.05448, 0.05448, 0.05448, 1.0, 0.05448, 0.05448, 0.05448, 1.0, 0.05448, 0.05448, 0.05448, 1.0, 0.05448, 0.05448, 0.05448, 1.0, 0.05448, 0.05448, 0.05448, 1.0, 0.05448, 0.05448, 0.05448, 1.0, 0.05448, 0.05448, 0.05448, 1.0, 0.05448, 0.05448, 0.05448, 1.0, 0.05448, 0.05448, 0.05448, 1.0, 0.05448, 0.05448, 0.05448, 1.0, 0.05448, 0.05448, 0.05448, 1.0, 0.05448, 0.05448, 0.05448, 1.0, 0.05448, 0.05448, 0.05448, 1.0, 0.05448, 0.05448, 0.05448, 1.0, 0.05448, 0.05448, 0.05448, 1.0, 0.05448, 0.05448, 0.05448, 1.0, 0.05448, 0.05448, 0.05448, 1.0, 0.05448, 0.05448, 0.05448, 1.0, 0.05448, 0.05448, 0.05448, 1.0, 0.05448, 0.05448, 0.05448, 1.0, 0.05448, 0.05448, 0.05448, 1.0, 0.05448, 0.05448, 0.05448, 1.0, 0.05448, 0.05448, 0.05448, 1.0, 0.05448, 0.05448, 0.05448, 1.0, 0.05448, 0.05448, 0.05448, 1.0, 0.05448, 0.05448, 0.05448, 1.0, 0.05448, 0.05448, 0.05448, 1.0, 0.05448, 0.05448, 0.05448, 1.0, 0.05448, 0.05448, 0.05448, 1.0, 0.05448, 0.05448, 0.05448, 1.0, 0.05448, 0.05448, 0.05448, 1.0, 0.05448, 0.05448, 0.05448, 1.0, 0.05448, 0.05448, 0.05448, 1.0, 0.05448, 0.05448, 0.05448, 1.0, 0.05448, 0.05448, 0.05448, 1.0, 0.05448, 0.05448, 0.05448, 1.0, 0.05448, 0.05448, 0.05448, 1.0, 0.5089, 0.2542, 0.15, 1.0, 0.5089, 0.2542, 0.15, 1.0, 0.5089, 0.2542, 0.15, 1.0, 0.5089, 0.2542, 0.15, 1.0, 0.5089, 0.2542, 0.15, 1.0, 0.5089, 0.2542, 0.15, 1.0, 0.5089, 0.2542, 0.15, 1.0, 0.5089, 0.2542, 0.15, 1.0, 0.5089, 0.2542, 0.15, 1.0, 0.5089, 0.2542, 0.15, 1.0, 0.5089, 0.2542, 0.15, 1.0, 0.5089, 0.2542, 0.15, 1.0, 1.0, 1.0, 1.0, 1.0, 1.0, 1.0, 1.0, 1.0, 1.0, 1.0, 1.0, 1.0, 0.5089, 0.2542, 0.15, 1.0, 0.5089, 0.2542, 0.15, 1.0, 0.5089, 0.2542, 0.15, 1.0, 0.5089, 0.2542, 0.15, 1.0, 0.5089, 0.2542, 0.15, 1.0, 0.5089, 0.2542, 0.15, 1.0, 0.5089, 0.2542, 0.15, 1.0, 0.5089, 0.2542, 0.15, 1.0, 0.5089, 0.2542, 0.15, 1.0, 0.5089, 0.2542, 0.15, 1.0, 0.5089, 0.2542, 0.15, 1.0, 0.5089, 0.2542, 0.15, 1.0, 0.5089, 0.2542, 0.15, 1.0, 0.5089, 0.2542, 0.15, 1.0, 0.5089, 0.2542, 0.15, 1.0, 0.5089, 0.2542, 0.15, 1.0, 0.5089, 0.2542, 0.15, 1.0, 0.5089, 0.2542, 0.15, 1.0, 0.5089, 0.2542, 0.15, 1.0, 0.5089, 0.2542, 0.15, 1.0, 0.5089, 0.2542, 0.15, 1.0, 0.5089, 0.2542, 0.15, 1.0, 0.5089, 0.2542, 0.15, 1.0, 0.5089, 0.2542, 0.15, 1.0, 0.5089, 0.2542, 0.15, 1.0, 0.5089, 0.2542, 0.15, 1.0, 0.5089, 0.2542, 0.15, 1.0, 0.5089, 0.2542, 0.15, 1.0, 1.0, 1.0, 1.0, 1.0, 1.0, 1.0, 1.0, 1.0, 1.0, 1.0, 1.0, 1.0, 0.5089, 0.2542, 0.15, 1.0, 0.5089, 0.2542, 0.15, 1.0, 0.5089, 0.2542, 0.15, 1.0, 0.5089, 0.2542, 0.15, 1.0, 0.5089, 0.2542, 0.15, 1.0, 0.5089, 0.2542, 0.15, 1.0, 0.5089, 0.2542, 0.15, 1.0, 0.5089, 0.2542, 0.15, 1.0, 0.5089, 0.2542, 0.15, 1.0, 0.5089, 0.2542, 0.15, 1.0, 0.5089, 0.2542, 0.15, 1.0, 0.5089, 0.2542, 0.15, 1.0, 0.5089, 0.2542, 0.15, 1.0, 0.5089, 0.2542, 0.15, 1.0, 0.5089, 0.2542, 0.15, 1.0, 0.5089, 0.2542, 0.15, 1.0, 0.5089, 0.2542, 0.15, 1.0, 0.5089, 0.2542, 0.15, 1.0, 0.5089, 0.2542, 0.15, 1.0, 0.5089, 0.2542, 0.15, 1.0, 0.5089, 0.2542, 0.15, 1.0, 0.5089, 0.2542, 0.15, 1.0, 0.5089, 0.2542, 0.15, 1.0, 0.5089, 0.2542, 0.15, 1.0, 0.5089, 0.2542, 0.15, 1.0, 0.5089, 0.2542, 0.15, 1.0, 0.5089, 0.2542, 0.15, 1.0, 0.5089, 0.2542, 0.15, 1.0, 0.5089, 0.2542, 0.15, 1.0, 0.5089, 0.2542, 0.15, 1.0, 0.5089, 0.2542, 0.15, 1.0, 0.5089, 0.2542, 0.15, 1.0, 0.5089, 0.2542, 0.15, 1.0, 0.5089, 0.2542, 0.15, 1.0, 0.5089, 0.2542, 0.15, 1.0, 0.5089, 0.2542, 0.15, 1.0, 0.5089, 0.2542, 0.15, 1.0, 0.5089, 0.2542, 0.15, 1.0, 0.5089, 0.2542, 0.15, 1.0, 0.5089, 0.2542, 0.15, 1.0, 0.5089, 0.2542, 0.15, 1.0, 0.5089, 0.2542, 0.15, 1.0, 0.5089, 0.2542, 0.15, 1.0, 0.5089, 0.2542, 0.15, 1.0, 0.5089, 0.2542, 0.15, 1.0, 0.5089, 0.2542, 0.15, 1.0, 0.5089, 0.2542, 0.15, 1.0, 0.5089, 0.2542, 0.15, 1.0, 0.5089, 0.2542, 0.15, 1.0, 0.5089, 0.2542, 0.15, 1.0, 0.5089, 0.2542, 0.15, 1.0, 0.5089, 0.2542, 0.15, 1.0, 0.5089, 0.2542, 0.15, 1.0, 0.5089, 0.2542, 0.15, 1.0, 0.5089, 0.2542, 0.15, 1.0, 0.5089, 0.2542, 0.15, 1.0, 0.5089, 0.2542, 0.15, 1.0, 0.5089, 0.2542, 0.15, 1.0, 0.5089, 0.2542, 0.15, 1.0, 0.5089, 0.2542, 0.15, 1.0, 0.5089, 0.2542, 0.15, 1.0, 0.5089, 0.2542, 0.15, 1.0, 0.5089, 0.2542, 0.15, 1.0, 0.5089, 0.2542, 0.15, 1.0, 0.5089, 0.2542, 0.15, 1.0, 0.5089, 0.2542, 0.15, 1.0, 0.5089, 0.2542, 0.15, 1.0, 0.5089, 0.2542, 0.15, 1.0, 0.5089, 0.2542, 0.15, 1.0, 1.0, 1.0, 1.0, 1.0, 1.0, 1.0, 1.0, 1.0, 1.0, 1.0, 1.0, 1.0, 1.0, 1.0, 1.0, 1.0, 0.5089, 0.2542, 0.15, 1.0, 0.5089, 0.2542, 0.15, 1.0, 0.5089, 0.2542, 0.15, 1.0, 0.5089, 0.2542, 0.15, 1.0, 0.5089, 0.2542, 0.15, 1.0, 0.5089, 0.2542, 0.15, 1.0, 0.5089, 0.2542, 0.15, 1.0, 0.5089, 0.2542, 0.15, 1.0, 0.5089, 0.2542, 0.15, 1.0, 0.5089, 0.2542, 0.15, 1.0, 0.5089, 0.2542, 0.15, 1.0, 0.5089, 0.2542, 0.15, 1.0, 0.5089, 0.2542, 0.15, 1.0, 0.5089, 0.2542, 0.15, 1.0, 0.5089, 0.2542, 0.15, 1.0, 0.5089, 0.2542, 0.15, 1.0, 0.5089, 0.2542, 0.15, 1.0, 0.5089, 0.2542, 0.15, 1.0, 0.5089, 0.2542, 0.15, 1.0, 0.5089, 0.2542, 0.15, 1.0, 0.5089, 0.2542, 0.15, 1.0, 0.5089, 0.2542, 0.15, 1.0, 0.5089, 0.2542, 0.15, 1.0, 0.5089, 0.2542, 0.15, 1.0, 0.5089, 0.2542, 0.15, 1.0, 0.5089, 0.2542, 0.15, 1.0, 0.5089, 0.2542, 0.15, 1.0, 0.5089, 0.2542, 0.15, 1.0, 1.0, 1.0, 1.0, 1.0, 1.0, 1.0, 1.0, 1.0, 1.0, 1.0, 1.0, 1.0, 0.5089, 0.2542, 0.15, 1.0, 0.5089, 0.2542, 0.15, 1.0, 0.5089, 0.2542, 0.15, 1.0, 0.5089, 0.2542, 0.15, 1.0, 0.5089, 0.2542, 0.15, 1.0, 0.5089, 0.2542, 0.15, 1.0, 0.5089, 0.2542, 0.15, 1.0, 0.5089, 0.2542, 0.15, 1.0, 0.5089, 0.2542, 0.15, 1.0, 0.5089, 0.2542, 0.15, 1.0, 0.5089, 0.2542, 0.15, 1.0, 0.5089, 0.2542, 0.15, 1.0, 0.5089, 0.2542, 0.15, 1.0, 0.5089, 0.2542, 0.15, 1.0, 0.5089, 0.2542, 0.15, 1.0, 0.5089, 0.2542, 0.15, 1.0, 0.5089, 0.2542, 0.15, 1.0, 0.5089, 0.2542, 0.15, 1.0, 0.5089, 0.2542, 0.15, 1.0, 0.5089, 0.2542, 0.15, 1.0, 0.5089, 0.2542, 0.15, 1.0, 0.5089, 0.2542, 0.15, 1.0, 0.5089, 0.2542, 0.15, 1.0, 0.5089, 0.2542, 0.15, 1.0, 0.5089, 0.2542, 0.15, 1.0, 0.5089, 0.2542, 0.15, 1.0, 0.5089, 0.2542, 0.15, 1.0, 0.5089, 0.2542, 0.15, 1.0, 0.5089, 0.2542, 0.15, 1.0, 0.5089, 0.2542, 0.15, 1.0, 0.5089, 0.2542, 0.15, 1.0, 0.5089, 0.2542, 0.15, 1.0, 0.5089, 0.2542, 0.15, 1.0, 0.5089, 0.2542, 0.15, 1.0, 0.5089, 0.2542, 0.15, 1.0, 0.5089, 0.2542, 0.15, 1.0, 0.5089, 0.2542, 0.15, 1.0, 0.5089, 0.2542, 0.15, 1.0, 0.5089, 0.2542, 0.15, 1.0, 0.5089, 0.2542, 0.15, 1.0, 0.5089, 0.2542, 0.15, 1.0, 0.5089, 0.2542, 0.15, 1.0, 0.5089, 0.2542, 0.15, 1.0, 0.5089, 0.2542, 0.15, 1.0, 0.5089, 0.2542, 0.15, 1.0, 0.5089, 0.2542, 0.15, 1.0, 0.5089, 0.2542, 0.15, 1.0, 0.5089, 0.2542, 0.15, 1.0, 0.5089, 0.2542, 0.15, 1.0, 0.5089, 0.2542, 0.15, 1.0, 0.5089, 0.2542, 0.15, 1.0, 0.5089, 0.2542, 0.15, 1.0, 0.5089, 0.2542, 0.15, 1.0, 0.5089, 0.2542, 0.15, 1.0, 0.5089, 0.2542, 0.15, 1.0, 0.5089, 0.2542, 0.15, 1.0, 0.5089, 0.2542, 0.15, 1.0, 0.5089, 0.2542, 0.15, 1.0, 0.5089, 0.2542, 0.15, 1.0, 0.5089, 0.2542, 0.15, 1.0, 0.5089, 0.2542, 0.15, 1.0, 0.5089, 0.2542, 0.15, 1.0, 0.5089, 0.2542, 0.15, 1.0, 0.5089, 0.2542, 0.15, 1.0, 0.5089, 0.2542, 0.15, 1.0, 0.5089, 0.2542, 0.15, 1.0, 0.5089, 0.2542, 0.15, 1.0, 0.5089, 0.2542, 0.15, 1.0, 0.5089, 0.2542, 0.15, 1.0, 0.5089, 0.2542, 0.15, 1.0, 0.5089, 0.2542, 0.15, 1.0, 0.5089, 0.2542, 0.15, 1.0, 0.5089, 0.2542, 0.15, 1.0, 0.5089, 0.2542, 0.15, 1.0, 0.5089, 0.2542, 0.15, 1.0, 0.5089, 0.2542, 0.15, 1.0, 0.5089, 0.2542, 0.15, 1.0, 0.5089, 0.2542, 0.15, 1.0, 0.5089, 0.2542, 0.15, 1.0, 0.5089, 0.2542, 0.15, 1.0, 0.5089, 0.2542, 0.15, 1.0, 0.5089, 0.2542, 0.15, 1.0, 0.5089, 0.2542, 0.15, 1.0, 0.5089, 0.2542, 0.15, 1.0, 0.5089, 0.2542, 0.15, 1.0, 0.5089, 0.2542, 0.15, 1.0, 0.5089, 0.2542, 0.15, 1.0, 0.5089, 0.2542, 0.15, 1.0, 0.5089, 0.2542, 0.15, 1.0, 0.5089, 0.2542, 0.15, 1.0, 0.5089, 0.2542, 0.15, 1.0, 0.5089, 0.2542, 0.15, 1.0, 0.5089, 0.2542, 0.15, 1.0, 0.5089, 0.2542, 0.15, 1.0, 0.5089, 0.2542, 0.15, 1.0, 0.5089, 0.2542, 0.15, 1.0, 0.5089, 0.2542, 0.15, 1.0, 0.5089, 0.2542, 0.15, 1.0, 0.5089, 0.2542, 0.15, 1.0, 0.5089, 0.2542, 0.15, 1.0, 0.5089, 0.2542, 0.15, 1.0, 0.5089, 0.2542, 0.15, 1.0, 0.5089, 0.2542, 0.15, 1.0, 0.5089, 0.2542, 0.15, 1.0, 0.5089, 0.2542, 0.15, 1.0, 0.5089, 0.2542, 0.15, 1.0, 0.5089, 0.2542, 0.15, 1.0, 0.5089, 0.2542, 0.15, 1.0, 0.5089, 0.2542, 0.15, 1.0, 0.5089, 0.2542, 0.15, 1.0, 0.5089, 0.2542, 0.15, 1.0, 0.05448, 0.05448, 0.05448, 1.0, 0.05448, 0.05448, 0.05448, 1.0, 0.05448, 0.05448, 0.05448, 1.0, 0.05448, 0.05448, 0.05448, 1.0, 0.05448, 0.05448, 0.05448, 1.0, 0.05448, 0.05448, 0.05448, 1.0, 0.05448, 0.05448, 0.05448, 1.0, 0.05448, 0.05448, 0.05448, 1.0, 0.05448, 0.05448, 0.05448, 1.0, 0.4969, 0.2502, 0.147, 1.0, 0.4969, 0.2502, 0.147, 1.0, 0.4969, 0.2502, 0.147, 1.0, 0.4969, 0.2502, 0.147, 1.0, 0.4969, 0.2502, 0.147, 1.0, 0.4969, 0.2502, 0.147, 1.0, 0.5089, 0.2542, 0.15, 1.0, 0.5089, 0.2542, 0.15, 1.0, 0.5089, 0.2542, 0.15, 1.0, 0.4969, 0.2502, 0.147, 1.0, 0.4969, 0.2502, 0.147, 1.0, 0.4969, 0.2502, 0.147, 1.0, 0.05448, 0.05448, 0.05448, 1.0, 0.05448, 0.05448, 0.05448, 1.0, 0.05448, 0.05448, 0.05448, 1.0, 0.5089, 0.2542, 0.15, 1.0, 0.5089, 0.2542, 0.15, 1.0, 0.5089, 0.2542, 0.15, 1.0, 0.5089, 0.2542, 0.15, 1.0, 0.05448, 0.05448, 0.05448, 1.0, 0.05448, 0.05448, 0.05448, 1.0, 0.05448, 0.05448, 0.05448, 1.0, 0.05448, 0.05448, 0.05448, 1.0, 0.05448, 0.05448, 0.05448, 1.0, 0.05448, 0.05448, 0.05448, 1.0, 0.05448, 0.05448, 0.05448, 1.0, 0.05448, 0.05448, 0.05448, 1.0, 0.05448, 0.05448, 0.05448, 1.0, 0.5089, 0.2542, 0.15, 1.0, 0.5089, 0.2542, 0.15, 1.0, 0.5089, 0.2542, 0.15, 1.0, 0.5089, 0.2542, 0.15, 1.0, 0.5089, 0.2542, 0.15, 1.0, 0.5089, 0.2542, 0.15, 1.0, 0.5089, 0.2542, 0.15, 1.0, 0.5089, 0.2542, 0.15, 1.0, 0.5089, 0.2542, 0.15, 1.0, 0.5089, 0.2542, 0.15, 1.0, 0.5089, 0.2542, 0.15, 1.0, 0.5089, 0.2542, 0.15, 1.0, 0.5089, 0.2542, 0.15, 1.0, 0.5089, 0.2542, 0.15, 1.0, 0.5089, 0.2542, 0.15, 1.0, 0.5089, 0.2542, 0.15, 1.0, 0.5089, 0.2542, 0.15, 1.0, 0.5089, 0.2542, 0.15, 1.0, 0.05448, 0.05448, 0.05448, 1.0, 0.05448, 0.05448, 0.05448, 1.0, 0.05448, 0.05448, 0.05448, 1.0, 0.05448, 0.05448, 0.05448, 1.0, 0.05448, 0.05448, 0.05448, 1.0, 0.05448, 0.05448, 0.05448, 1.0, 1.0, 1.0, 1.0, 1.0, 1.0, 1.0, 1.0, 1.0, 1.0, 1.0, 1.0, 1.0, 1.0, 1.0, 1.0, 1.0, 1.0, 1.0, 1.0, 1.0, 1.0, 1.0, 1.0, 1.0, 1.0, 1.0, 1.0, 1.0, 1.0, 1.0, 1.0, 1.0, 1.0, 1.0, 1.0, 1.0, 1.0, 1.0, 1.0, 1.0, 1.0, 1.0, 1.0, 1.0, 1.0, 1.0, 1.0, 1.0, 1.0, 1.0, 1.0, 1.0, 1.0, 1.0, 1.0, 1.0, 1.0, 1.0, 1.0, 1.0, 1.0, 1.0, 1.0, 1.0, 1.0, 1.0, 1.0, 1.0, 1.0, 1.0, 1.0, 1.0, 1.0, 1.0, 1.0, 1.0, 1.0, 1.0, 1.0, 1.0, 1.0, 1.0, 1.0, 1.0, 1.0, 1.0, 1.0, 1.0, 1.0, 1.0, 1.0, 1.0, 1.0, 1.0, 1.0, 1.0, 0.05448, 0.05448, 0.05448, 1.0, 0.05448, 0.05448, 0.05448, 1.0, 0.05448, 0.05448, 0.05448, 1.0, 0.05448, 0.05448, 0.05448, 1.0, 0.05448, 0.05448, 0.05448, 1.0, 0.05448, 0.05448, 0.05448, 1.0, 0.05448, 0.05448, 0.05448, 1.0, 0.05448, 0.05448, 0.05448, 1.0, 0.05448, 0.05448, 0.05448, 1.0, 0.05448, 0.05448, 0.05448, 1.0, 0.05448, 0.05448, 0.05448, 1.0, 0.05448, 0.05448, 0.05448, 1.0, 0.05448, 0.05448, 0.05448, 1.0, 0.05448, 0.05448, 0.05448, 1.0, 0.05448, 0.05448, 0.05448, 1.0, 0.05448, 0.05448, 0.05448, 1.0, 0.05448, 0.05448, 0.05448, 1.0, 0.05448, 0.05448, 0.05448, 1.0, 0.05448, 0.05448, 0.05448, 1.0, 0.05448, 0.05448, 0.05448, 1.0, 0.05448, 0.05448, 0.05448, 1.0, 0.05448, 0.05448, 0.05448, 1.0, 0.05448, 0.05448, 0.05448, 1.0, 0.5089, 0.2542, 0.15, 1.0, 0.5089, 0.2542, 0.15, 1.0, 0.5089, 0.2542, 0.15, 1.0, 0.5089, 0.2542, 0.15, 1.0, 0.5089, 0.2542, 0.15, 1.0, 0.5089, 0.2542, 0.15, 1.0, 0.5089, 0.2542, 0.15, 1.0, 0.5089, 0.2542, 0.15, 1.0, 0.5089, 0.2542, 0.15, 1.0, 0.5089, 0.2542, 0.15, 1.0, 0.5089, 0.2542, 0.15, 1.0, 0.5089, 0.2542, 0.15, 1.0, 0.5089, 0.2542, 0.15, 1.0, 0.5089, 0.2542, 0.15, 1.0, 0.5089, 0.2542, 0.15, 1.0, 0.5089, 0.2542, 0.15, 1.0, 0.5089, 0.2542, 0.15, 1.0, 0.5089, 0.2542, 0.15, 1.0, 0.5089, 0.2542, 0.15, 1.0, 0.5089, 0.2542, 0.15, 1.0, 0.5089, 0.2542, 0.15, 1.0, 0.5089, 0.2542, 0.15, 1.0, 0.5089, 0.2542, 0.15, 1.0, 0.5089, 0.2542, 0.15, 1.0, 0.5089, 0.2542, 0.15, 1.0, 0.05448, 0.05448, 0.05448, 1.0])
me_cube_008.materials.append(mat_material)
me_cube_008.use_remesh_preserve_volume = False
me_cube_008.use_remesh_preserve_attributes = False
me_cube_008.use_mirror_vertex_groups = False
me_cube_008.use_paint_bone_selection = False
me_cube_008.use_paint_mask = True
me_cube_008.update()
arm_armature_003 = bpy.data.armatures.new('Armature.003')  # bones are not reproduced

# ---- objects
ob_armature = bpy.data.objects.new('Armature', arm_armature_003)
ob_fox = bpy.data.objects.new('Fox', me_cube_008)

# ---- transforms, parenting, visibility, modifiers, constraints
ob_armature.location = (0.0, 0.0, 1.192e-07)
ob_armature.show_in_front = True
ob_armature.lineart.crease_threshold = 0.0
ob_fox.parent = ob_armature
ob_fox.location = (0.0, 0.0, 0.0)
ob_fox.lineart.crease_threshold = 0.0
_vg = ob_fox.vertex_groups.new(name='Root')
for _i, _w in zip([0, 3, 4, 6, 10, 11, 13, 15, 85, 89, 105, 108, 109, 113, 114, 116, 120, 121, 123, 125, 195, 196, 199, 200, 213, 214, 216, 217, 233, 234, 237], [0.579, 0.7166, 0.09543, 0.7336, 0.593, 0.003231, 0.09727, 0.1181, 0.00185, 0.0184, 0.1033, 0.1386, 0.599, 0.731, 0.06706, 0.7449, 0.6012, 0.0156, 0.08746, 0.1186, 0.2933, 0.8368, 0.8258, 0.6938, 0.03166, 0.03172, 0.008262, 0.013, 0.1354, 0.09754, 0.1109]): _vg.add([_i], _w, 'REPLACE')
_vg = ob_fox.vertex_groups.new(name='BackRightLeg')
for _i, _w in zip([0, 3, 5, 6, 7, 10, 13, 14, 15, 26, 27, 28, 29, 30, 31, 32, 33, 34, 35, 36, 83, 84, 85, 86, 87, 88, 89, 90, 91, 94, 96, 105, 106, 107, 108, 195, 202, 205, 212, 213, 235, 238], [0.1109, 0.1849, 0.661, 0.1083, 0.09819, 0.1206, 0.8257, 0.07004, 0.834, 0.7396, 0.8651, 0.1994, 0.8814, 0.2807, 0.05386, 0.002248, 0.04745, 0.005109, 0.006047, 0.05764, 0.9259, 0.8768, 0.8967, 0.9315, 0.9418, 0.8902, 0.9723, 0.9494, 0.8903, 0.01827, 0.05409, 0.1033, 0.2906, 0.2024, 0.02693, 0.04539, 0.03993, 0.3108, 0.03409, 0.008261, 0.01353, 0.1279]): _vg.add([_i], _w, 'REPLACE')
_vg = ob_fox.vertex_groups.new(name='BackRightKnee')
for _i, _w in zip([26, 27, 28, 29, 30, 31, 32, 33, 34, 35, 36, 39, 40, 41, 42, 44, 47, 49, 50, 86, 88], [0.2458, 0.07878, 0.794, 0.07295, 0.7116, 0.1106, 0.9185, 0.766, 0.7234, 0.02915, 0.2307, 0.1959, 0.05248, 0.1606, 0.4931, 0.08597, 0.8544, 0.3103, 0.1995, 0.003752, 0.07232]): _vg.add([_i], _w, 'REPLACE')
_vg = ob_fox.vertex_groups.new(name='BackRightFoot')
for _i, _w in zip([27, 29, 31, 32, 33, 34, 35, 36, 37, 38, 39, 40, 41, 42, 43, 44, 45, 46, 47, 48, 49, 50, 83, 100, 101], [0.04714, 0.03235, 0.8351, 0.05512, 0.1848, 0.2487, 0.9322, 0.7113, 1.0, 0.9985, 0.8002, 0.9437, 0.8321, 0.5053, 0.9848, 0.9088, 1.004, 1.042, 0.1351, 0.9835, 0.6781, 0.7793, 0.04344, 1.001, 0.9953]): _vg.add([_i], _w, 'REPLACE')
_vg = ob_fox.vertex_groups.new(name='FrontRightLeg')
for _i, _w in zip([5, 7, 8, 9, 11, 12, 14, 16, 22, 51, 52, 53, 54, 55, 56, 57, 58, 59, 60, 81, 82, 93, 94, 95, 96, 97, 98, 99, 105, 106, 107, 108, 117, 202, 204, 222, 223, 224, 225, 226, 238, 239], [0.05107, 0.3346, 0.2152, 0.3661, 0.0811, 0.05462, 0.5717, 0.1341, 0.05518, 0.8783, 0.9237, 0.7579, 0.8379, 0.09627, 0.4633, 0.03288, 0.09032, 0.8921, 0.01291, 0.4445, 0.752, 0.525, 0.5602, 0.4856, 0.5391, 0.4637, 0.3079, 0.6449, 0.1111, 0.1205, 0.152, 0.008975, 0.07175, 0.2104, 0.05937, 0.09639, 0.05233, 0.06759, 0.08002, 0.1806, 0.07362, 0.2216]): _vg.add([_i], _w, 'REPLACE')
_vg = ob_fox.vertex_groups.new(name='FrontRightKnee')
for _i, _w in zip([9, 51, 53, 54, 55, 56, 57, 58, 59, 60, 61, 62, 63, 64, 65, 66, 69, 70, 71, 72, 74, 77, 78, 79, 80, 81, 82, 93, 95, 97, 102], [0.01682, 0.05637, 0.09265, 0.01625, 0.8882, 0.5207, 0.9412, 0.8775, 0.04557, 0.9601, 0.1742, 0.9069, 0.8255, 0.8524, 0.0968, 0.2075, 0.4127, 0.105, 0.4011, 0.4497, 0.1588, 0.3555, 0.02675, 0.4103, 0.3732, 0.5328, 0.06717, 0.04227, 0.02683, 0.02587, 0.0256]): _vg.add([_i], _w, 'REPLACE')
_vg = ob_fox.vertex_groups.new(name='FrontRightFoot')
for _i, _w in zip([61, 62, 63, 64, 65, 66, 67, 68, 69, 70, 71, 72, 73, 74, 75, 76, 77, 78, 79, 80, 102, 103, 104], [0.8092, 0.09292, 0.1695, 0.1463, 0.8918, 0.7896, 0.9854, 0.9993, 0.5872, 0.8948, 0.5983, 0.5502, 0.9896, 0.8407, 0.9972, 0.9841, 0.6443, 0.9573, 0.5893, 0.6247, 0.9579, 0.996, 0.9972]): _vg.add([_i], _w, 'REPLACE')
_vg = ob_fox.vertex_groups.new(name='BackLeftLeg')
for _i, _w in zip([84, 106, 109, 113, 115, 116, 117, 120, 123, 124, 125, 136, 137, 138, 139, 140, 142, 143, 144, 145, 146, 193, 195, 202, 205, 212, 213, 214, 215, 216, 217, 218, 219, 222, 224, 234, 235, 236, 237, 238], [0.02341, 0.01356, 0.09577, 0.1744, 0.667, 0.1015, 0.09503, 0.1141, 0.838, 0.06707, 0.8174, 0.5808, 0.2529, 0.1899, 0.208, 0.2827, 0.01915, 0.006479, 0.009605, 0.01267, 0.01479, 0.8426, 0.0339, 0.03652, 0.2961, 0.8499, 0.8295, 0.8233, 0.8555, 0.8635, 0.9014, 0.9082, 0.8703, 0.01552, 0.05214, 0.09391, 0.285, 0.1935, 0.01204, 0.1234]): _vg.add([_i], _w, 'REPLACE')
_vg = ob_fox.vertex_groups.new(name='BackLeftKnee')
for _i, _w in zip([136, 137, 138, 139, 140, 141, 142, 143, 144, 145, 146, 147, 149, 150, 151, 152, 154, 156, 157, 158, 159, 160, 193, 214, 215, 216, 217, 218, 219, 228], [0.4125, 0.7408, 0.8025, 0.7677, 0.7097, 0.8384, 0.9188, 0.9424, 0.9043, 0.2323, 0.6921, 0.09639, 0.5408, 0.3352, 0.5095, 0.5659, 0.1375, 0.1306, 0.8558, 0.01805, 0.7721, 0.8908, 0.1338, 0.104, 0.08626, 0.09221, 0.04368, 0.02921, 0.0227, 0.01905]): _vg.add([_i], _w, 'REPLACE')
_vg = ob_fox.vertex_groups.new(name='BackLeftFoot')
for _i, _w in zip([141, 142, 143, 144, 145, 146, 147, 148, 149, 150, 151, 152, 153, 154, 155, 156, 157, 158, 159, 160, 228, 229], [0.1516, 0.04189, 0.007937, 0.0651, 0.7362, 0.275, 0.9009, 0.9851, 0.4546, 0.6611, 0.4892, 0.4311, 0.9751, 0.8619, 0.9905, 0.8629, 0.1277, 0.9646, 0.2143, 0.104, 0.9643, 0.9887]): _vg.add([_i], _w, 'REPLACE')
_vg = ob_fox.vertex_groups.new(name='FrontLeftLeg')
for _i, _w in zip([7, 94, 95, 96, 97, 98, 115, 117, 118, 119, 121, 122, 124, 126, 132, 161, 162, 163, 164, 165, 166, 167, 168, 169, 170, 171, 191, 192, 202, 204, 221, 222, 223, 224, 225, 226, 227, 234, 235, 236, 237, 238, 239], [0.07267, 0.09513, 0.04648, 0.06754, 0.0745, 0.1728, 0.04449, 0.3332, 0.2165, 0.3332, 0.06234, 0.03861, 0.5694, 0.1183, 0.04422, 0.8835, 0.9221, 0.7345, 0.8398, 0.1493, 0.7353, 0.01673, 0.08521, 0.8985, 0.02187, 0.001531, 0.4843, 0.7453, 0.2117, 0.05039, 0.4907, 0.568, 0.3884, 0.543, 0.4053, 0.2981, 0.6295, 0.1269, 0.1172, 0.1524, 0.003423, 0.07353, 0.2013]): _vg.add([_i], _w, 'REPLACE')
_vg = ob_fox.vertex_groups.new(name='FrontLeftKnee')
for _i, _w in zip([119, 161, 163, 164, 165, 166, 167, 168, 169, 170, 171, 172, 173, 174, 175, 176, 179, 180, 181, 182, 184, 186, 187, 188, 189, 190, 191, 192, 221, 223, 225, 230], [0.008929, 0.04749, 0.09492, 0.01245, 0.8311, 0.2314, 0.9532, 0.8849, 0.0383, 0.9564, 0.1725, 0.9213, 0.8405, 0.8504, 0.1073, 0.2285, 0.418, 0.1614, 0.4017, 0.4532, 0.1055, 0.0157, 0.337, 0.006095, 0.4156, 0.3547, 0.4879, 0.05988, 0.03258, 0.02354, 0.02335, 0.005813]): _vg.add([_i], _w, 'REPLACE')
_vg = ob_fox.vertex_groups.new(name='FrontLeftFoot')
for _i, _w in zip([166, 171, 172, 173, 174, 175, 176, 177, 178, 179, 180, 181, 182, 183, 184, 185, 186, 187, 188, 189, 190, 230, 231, 232], [0.00634, 0.8015, 0.07893, 0.1526, 0.1484, 0.8779, 0.7681, 0.9926, 0.9989, 0.5819, 0.8384, 0.5978, 0.5467, 0.9813, 0.8935, 0.9951, 0.9661, 0.6628, 0.9651, 0.584, 0.6426, 0.9653, 0.9974, 0.9951]): _vg.add([_i], _w, 'REPLACE')
_vg = ob_fox.vertex_groups.new(name='Chest')
for _i, _w in zip([3, 5, 6, 7, 8, 9, 10, 11, 12, 13, 14, 16, 18, 52, 53, 54, 59, 82, 84, 85, 87, 91, 93, 94, 95, 96, 97, 98, 99, 105, 106, 107, 108, 113, 115, 116, 117, 118, 119, 120, 121, 122, 123, 124, 126, 128, 162, 163, 164, 169, 192, 199, 200, 201, 202, 203, 204, 205, 206, 212, 213, 215, 219, 221, 222, 223, 224, 225, 226, 227, 233, 234, 235, 236, 237, 238, 239], [0.02457, 0.2398, 0.1226, 0.4508, 0.3169, 0.06367, 0.2533, 0.7633, 0.14, 0.05714, 0.2902, 0.1345, 0.05464, 0.01351, 0.06534, 0.07279, 0.02511, 0.01972, 0.06896, 0.0006819, 0.0169, 0.06741, 0.07089, 0.254, 0.1679, 0.2878, 0.2724, 0.372, 0.2285, 0.651, 0.5327, 0.6017, 0.7665, 0.01848, 0.231, 0.1197, 0.457, 0.3807, 0.06536, 0.2543, 0.7351, 0.1284, 0.05015, 0.2969, 0.1432, 0.04901, 0.01564, 0.06987, 0.07057, 0.02103, 0.02113, 0.09542, 0.2405, 0.8461, 0.4788, 0.04673, 0.03739, 0.4213, 0.005787, 0.07352, 0.02585, 0.003179, 0.05719, 0.07356, 0.2516, 0.1775, 0.289, 0.2882, 0.3726, 0.2403, 0.8135, 0.6569, 0.5404, 0.6164, 0.82, 0.6126, 0.3616]): _vg.add([_i], _w, 'REPLACE')
_vg = ob_fox.vertex_groups.new(name='Head')
for _i, _w in zip([8, 9, 11, 12, 14, 16, 17, 18, 19, 20, 21, 22, 23, 24, 25, 51, 53, 82, 92, 93, 95, 97, 98, 99, 118, 119, 121, 122, 124, 126, 127, 128, 129, 130, 131, 132, 133, 134, 135, 161, 163, 164, 192, 201, 203, 204, 206, 207, 208, 209, 210, 211, 220, 221, 223, 225, 226, 227, 239], [0.4452, 0.5194, 0.1102, 0.7948, 0.007473, 0.7141, 0.9768, 0.9202, 0.9913, 0.9957, 0.996, 0.9064, 0.9505, 0.9798, 0.9869, 0.03056, 0.06042, 0.1347, 0.9926, 0.3368, 0.2555, 0.1454, 0.08171, 0.07754, 0.3918, 0.5544, 0.1539, 0.8196, 0.009101, 0.7271, 0.9806, 0.9305, 0.9929, 0.9968, 0.9965, 0.9146, 0.9596, 0.9848, 0.9898, 0.03717, 0.0756, 0.002044, 0.1472, 0.1126, 0.9429, 0.8372, 0.9627, 0.9934, 0.9992, 0.9809, 0.9981, 0.9975, 0.9945, 0.3724, 0.3407, 0.1839, 0.08358, 0.08265, 0.1826]): _vg.add([_i], _w, 'REPLACE')
_vg = ob_fox.vertex_groups.new(name='TailBase')
for _i, _w in zip([0, 1, 2, 3, 4, 15, 85, 109, 110, 112, 113, 114, 125, 194, 195, 196, 197, 198, 199, 213, 214], [0.3463, 0.6352, 0.1861, 0.05414, 0.852, 0.02183, 0.00714, 0.3402, 0.7072, 0.1491, 0.05162, 0.8974, 0.01974, 0.2979, 0.6239, 0.1034, 0.9758, 0.03823, 7.499e-05, 0.03596, 5.34e-05]): _vg.add([_i], _w, 'REPLACE')
_vg = ob_fox.vertex_groups.new(name='TailEnd')
for _i, _w in zip([1, 2, 4, 110, 111, 112, 194, 198], [0.3586, 0.8345, 0.01713, 0.2871, 1.045, 0.8675, 0.7105, 0.9607]): _vg.add([_i], _w, 'REPLACE')
_m = ob_fox.modifiers.new('Armature', 'ARMATURE')
_m.object = ob_armature

# ---- collection membership
col_collection_1.objects.link(ob_armature)
col_collection_1.objects.link(ob_fox)

# ---- scene / render settings (as saved in the file)
scene.frame_start = 0; scene.frame_end = 20; scene.frame_set(20)
scene.render.engine = 'BLENDER_EEVEE_NEXT'
scene.render.resolution_percentage = 50
scene.render.dither_intensity = 0.0
scene.cycles.use_denoising = False
scene.cycles.samples = 128
scene.cycles.sampling_pattern = 'TABULATED_SOBOL'
scene.cycles.light_sampling_threshold = 0.0
scene.cycles.use_adaptive_sampling = False
scene.cycles.use_light_tree = False
scene.cycles.blur_glossy = 0.0
scene.cycles.sample_clamp_indirect = 0.0
scene.view_settings.view_transform = 'Standard'
bpy.context.view_layer.update()

# ---- added for rendering (the .blend has no active camera and no usable light): camera, sun
cam_auto = bpy.data.cameras.new('AutoCamera')
cam_auto.lens = 50.0
cam_auto.sensor_width = 36.0
cam_auto.clip_end = 1000.0
ob_auto_camera = bpy.data.objects.new('AutoCamera', cam_auto)
scene.collection.objects.link(ob_auto_camera)
ob_auto_camera.location = (4.55845, -4.98097, 4.30464)
ob_auto_camera.rotation_euler = (1.09748, -7.21219e-08, 0.694738)
scene.camera = ob_auto_camera
light_auto_sun = bpy.data.lights.new('AutoSun', 'SUN')
light_auto_sun.energy = 3.0
light_auto_sun.angle = 0.0523599
ob_auto_sun = bpy.data.objects.new('AutoSun', light_auto_sun)
scene.collection.objects.link(ob_auto_sun)
ob_auto_sun.rotation_euler = (0.872665, 0.174533, 0.523599)
bpy.context.view_layer.update()
